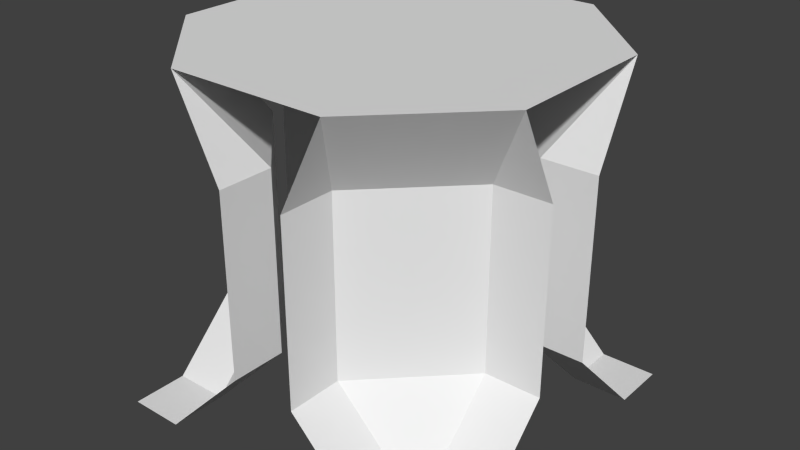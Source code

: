 # Source: wallInnerEdgeCross.blend  (saved by Blender 2.74.0; exported with 4.5.12 LTS)
import bpy
from mathutils import Matrix  # noqa: F401  (used for matrix-valued properties, if any)

bpy.ops.wm.read_factory_settings(use_empty=True)
scene = bpy.context.scene
scene.name = 'Scene'

# ---- collections
col_collection_1 = bpy.data.collections.new('Collection 1'); scene.collection.children.link(col_collection_1)

# ---- world
world_world = bpy.data.worlds.new('World'); scene.world = world_world
world_world.color = (0.05088, 0.05088, 0.05088)
world_world.use_sun_shadow = False
world_world.sun_shadow_jitter_overblur = 0.0
world_world.cycles.sampling_method = 'MANUAL'
world_world.cycles.sample_map_resolution = 256

# ---- meshes
me_plane = bpy.data.meshes.new('Plane')
me_plane.from_pydata([(0.6875, 0.1875, 0.5), (-1.0, 0.6875, 0.0), (-1.0, 1.0, 0.0), (-1.0, 0.1875, 0.5), (0.1875, -0.6875, 0.5), (-1.0, 0.1875, 1.5), (0.1875, -0.6875, 1.5), (-1.0, 0.4375, 2.0), (-1.0, -0.6875, 0.0), (0.6875, -0.1875, 1.5), (-1.0, -0.1875, 0.5), (0.6875, -0.1875, 0.5), (-1.0, -0.1875, 1.5), (-0.4375, 1.0, 2.0), (-1.0, -0.4375, 2.0), (-0.1875, 1.0, 1.5), (-0.1875, 1.0, 0.5), (-0.6875, 0.6875, 0.0), (-0.6875, 1.0, 0.0), (-1.0, -1.0, 0.0), (-0.6875, 0.1875, 0.5), (-0.6875, 0.1875, 1.5), (-0.1875, 0.6875, 1.5), (-0.1875, 0.6875, 0.5), (-0.6875, -0.1875, 0.5), (-0.6875, -0.1875, 1.5), (-0.4375, -0.4375, 2.0), (1.0, 1.0, 0.0), (0.6875, -1.0, 0.0), (0.6875, -0.6875, 0.0), (0.1875, -1.0, 0.5), (0.1875, -1.0, 1.5), (-0.4375, 0.4375, 2.0), (-0.4375, -1.0, 2.0), (-0.1875, -1.0, 1.5), (-0.1875, -1.0, 0.5), (-0.6875, -1.0, 0.0), (-0.6875, -0.6875, 0.0), (-0.1875, -0.6875, 0.5), (-0.1875, -0.6875, 1.5), (1.0, 0.4375, 2.0), (0.4375, -1.0, 2.0), (1.0, 0.1875, 1.5), (1.0, 0.1875, 0.5), (1.0, 0.6875, 0.0), (1.0, -0.4375, 2.0), (1.0, -0.1875, 1.5), (1.0, -0.1875, 0.5), (1.0, -1.0, 0.0), (1.0, -0.6875, 0.0), (0.6875, 0.1875, 1.5), (0.4375, 0.4375, 2.0), (0.4375, -0.4375, 2.0), (0.4375, 1.0, 2.0), (0.1875, 1.0, 1.5), (0.1875, 1.0, 0.5), (0.6875, 1.0, 0.0), (0.6875, 0.6875, 0.0), (0.1875, 0.6875, 0.5), (0.1875, 0.6875, 1.5)], [], [(21, 22, 23), (22, 15, 16), (22, 16, 23), (21, 23, 20), (20, 3, 5), (20, 5, 21), (18, 17, 23), (18, 23, 16), (23, 17, 20), (3, 20, 17), (3, 17, 1), (2, 1, 17), (18, 2, 17), (15, 22, 13), (13, 22, 7), (22, 21, 7), (5, 7, 21), (50, 40, 42), (46, 45, 9), (28, 48, 29), (40, 50, 53), (56, 44, 27), (33, 39, 34), (34, 38, 35), (39, 38, 34), (25, 14, 12), (12, 10, 25), (10, 24, 25), (41, 45, 52), (13, 7, 32), (38, 37, 35), (35, 37, 36), (37, 8, 36), (36, 8, 19), (14, 25, 33), (33, 25, 39), (25, 24, 39), (39, 24, 38), (38, 24, 37), (37, 24, 8), (24, 10, 8), (55, 57, 56), (59, 58, 54), (6, 9, 45), (11, 46, 9), (9, 4, 11), (6, 31, 30), (47, 29, 49), (47, 11, 29), (28, 4, 30), (11, 47, 46), (6, 30, 4), (4, 29, 11), (28, 29, 4), (26, 32, 7), (14, 26, 7), (14, 33, 26), (57, 44, 56), (9, 6, 4), (58, 57, 55), (42, 43, 50), (43, 0, 50), (53, 59, 54), (54, 58, 55), (31, 6, 41), (41, 6, 45), (48, 49, 29), (53, 50, 59), (50, 0, 59), (59, 0, 58), (58, 0, 57), (57, 0, 44), (0, 43, 44), (51, 52, 45), (40, 51, 45), (40, 53, 51), (26, 33, 41), (41, 52, 26), (26, 52, 32), (52, 51, 32), (32, 51, 13), (51, 53, 13)])
me_plane.use_remesh_preserve_volume = False
me_plane.use_remesh_preserve_attributes = False
me_plane.use_mirror_vertex_groups = False
me_plane.update()

# ---- objects
ob_plane = bpy.data.objects.new('Plane', me_plane)

# ---- transforms, parenting, visibility, modifiers, constraints
ob_plane.location = (0.0, 0.0, 0.0)
ob_plane.scale = (0.5, 0.5, 0.5)
ob_plane.lineart.crease_threshold = 0.0

# ---- collection membership
col_collection_1.objects.link(ob_plane)

# ---- scene / render settings (as saved in the file)
scene.frame_start = 1; scene.frame_end = 250; scene.frame_set(1)
scene.render.engine = 'BLENDER_EEVEE_NEXT'
scene.render.resolution_percentage = 50
scene.render.dither_intensity = 0.0
scene.cycles.use_denoising = False
scene.cycles.samples = 10
scene.cycles.sampling_pattern = 'TABULATED_SOBOL'
scene.cycles.light_sampling_threshold = 0.0
scene.cycles.use_adaptive_sampling = False
scene.cycles.use_light_tree = False
scene.cycles.blur_glossy = 0.0
scene.cycles.pixel_filter_type = 'GAUSSIAN'
scene.cycles.sample_clamp_indirect = 0.0
scene.view_settings.view_transform = 'Standard'
bpy.context.view_layer.update()

# ---- added for rendering (the .blend has no active camera and no usable light): camera, sun
cam_auto = bpy.data.cameras.new('AutoCamera')
cam_auto.lens = 50.0
cam_auto.sensor_width = 36.0
cam_auto.clip_end = 1000.0
ob_auto_camera = bpy.data.objects.new('AutoCamera', cam_auto)
scene.collection.objects.link(ob_auto_camera)
ob_auto_camera.location = (1.60254, -1.92304, 1.78203)
ob_auto_camera.rotation_euler = (1.09748, -7.21219e-08, 0.694738)
scene.camera = ob_auto_camera
light_auto_sun = bpy.data.lights.new('AutoSun', 'SUN')
light_auto_sun.energy = 3.0
light_auto_sun.angle = 0.0523599
ob_auto_sun = bpy.data.objects.new('AutoSun', light_auto_sun)
scene.collection.objects.link(ob_auto_sun)
ob_auto_sun.rotation_euler = (0.872665, 0.174533, 0.523599)
bpy.context.view_layer.update()
